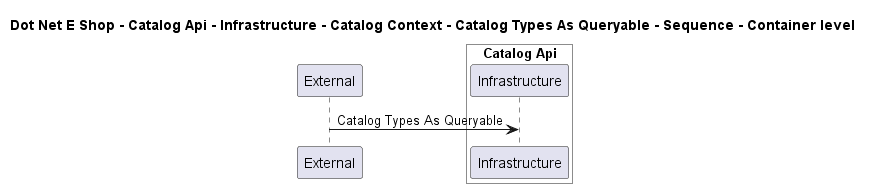

The diagram above was rendered by PlantUML. Its source (embedded in the PNG):
@startuml

title Dot Net E Shop - Catalog Api - Infrastructure - Catalog Context - Catalog Types As Queryable - Sequence - Container level

participant "External" as C4InterFlow.SoftwareSystems.ExternalSystem

box "Catalog Api" #White
    participant "Infrastructure" as DotNetEShop.SoftwareSystems.CatalogApi.Containers.Infrastructure
end box


C4InterFlow.SoftwareSystems.ExternalSystem -> DotNetEShop.SoftwareSystems.CatalogApi.Containers.Infrastructure : Catalog Types As Queryable


@enduml